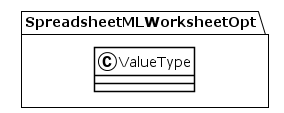

The diagram above was rendered by PlantUML. Its source (embedded in the PNG):
@startuml
!theme plain
package SpreadsheetMLWorksheetOpt {
class ValueType {
}
}
@enduml